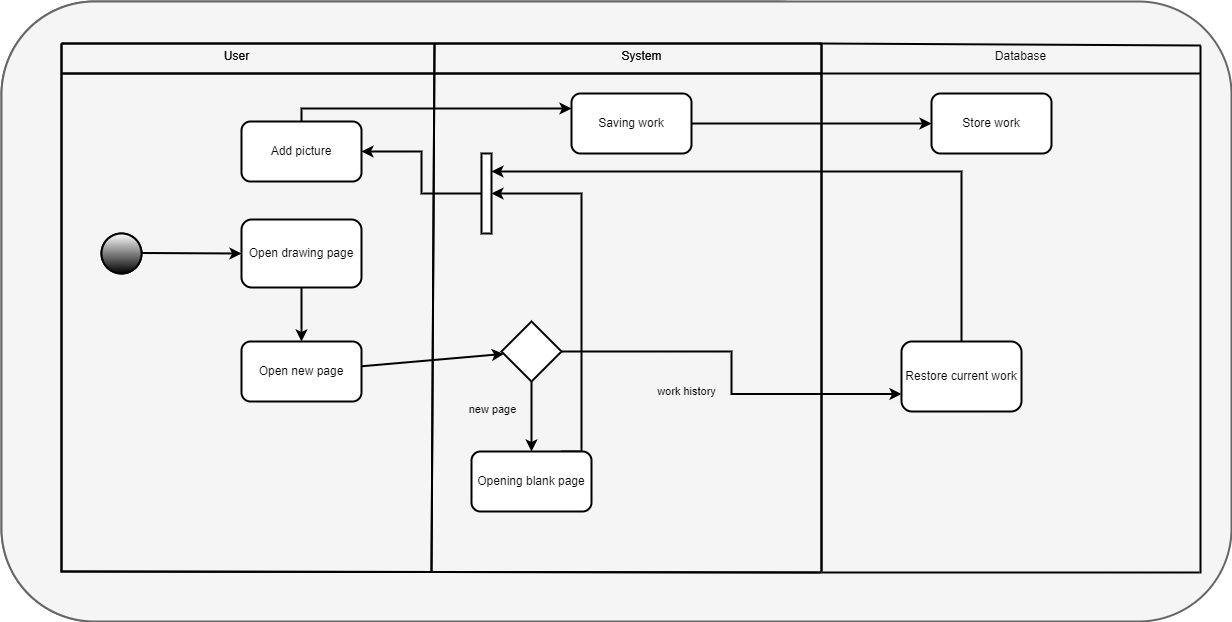

The diagram above was exported from draw.io. Its source (the exported page's mxGraphModel, read from the mxfile embedded in the PNG):
<mxGraphModel dx="1509" dy="808" grid="1" gridSize="10" guides="1" tooltips="1" connect="1" arrows="1" fold="1" page="1" pageScale="1" pageWidth="827" pageHeight="1169" math="0" shadow="0">
  <root>
    <mxCell id="0" />
    <mxCell id="1" parent="0" />
    <mxCell id="4KKGvwL67_VNMwpEqOQu-1" value="" style="rounded=1;whiteSpace=wrap;html=1;strokeWidth=2;align=center;verticalAlign=middle;fontFamily=Helvetica;fontSize=12;fillColor=#f5f5f5;fontColor=#333333;strokeColor=#666666;spacing=2;" vertex="1" parent="1">
      <mxGeometry x="40" y="40" width="870" height="620" as="geometry" />
    </mxCell>
    <mxCell id="RRNRfeCUkKVCEN1faudb-1" value="" style="rounded=1;whiteSpace=wrap;html=1;strokeWidth=2;align=center;verticalAlign=middle;fontFamily=Helvetica;fontSize=12;fillColor=#f5f5f5;fontColor=#333333;strokeColor=#666666;movable=0;resizable=0;rotatable=0;deletable=0;editable=0;locked=1;connectable=0;" vertex="1" parent="1">
      <mxGeometry x="40" y="40" width="1230" height="620" as="geometry" />
    </mxCell>
    <mxCell id="btjmCtj2FTG4wjIIG2SS-1" value="" style="endArrow=none;html=1;rounded=0;strokeWidth=2;" edge="1" parent="1">
      <mxGeometry width="50" height="50" relative="1" as="geometry">
        <mxPoint x="100" y="610" as="sourcePoint" />
        <mxPoint x="100" y="82" as="targetPoint" />
      </mxGeometry>
    </mxCell>
    <mxCell id="4KKGvwL67_VNMwpEqOQu-3" value="" style="endArrow=none;html=1;rounded=0;strokeWidth=2;spacing=2;" edge="1" parent="1">
      <mxGeometry width="50" height="50" relative="1" as="geometry">
        <mxPoint x="100" y="82" as="sourcePoint" />
        <mxPoint x="860" y="82" as="targetPoint" />
      </mxGeometry>
    </mxCell>
    <mxCell id="btjmCtj2FTG4wjIIG2SS-2" value="" style="endArrow=none;html=1;rounded=0;strokeWidth=2;" edge="1" parent="1">
      <mxGeometry width="50" height="50" relative="1" as="geometry">
        <mxPoint x="100" y="82" as="sourcePoint" />
        <mxPoint x="860" y="82" as="targetPoint" />
      </mxGeometry>
    </mxCell>
    <mxCell id="4KKGvwL67_VNMwpEqOQu-4" value="" style="endArrow=none;html=1;rounded=0;strokeWidth=2;spacing=2;" edge="1" parent="1">
      <mxGeometry width="50" height="50" relative="1" as="geometry">
        <mxPoint x="860" y="610" as="sourcePoint" />
        <mxPoint x="860" y="82" as="targetPoint" />
      </mxGeometry>
    </mxCell>
    <mxCell id="btjmCtj2FTG4wjIIG2SS-3" value="" style="endArrow=none;html=1;rounded=0;strokeWidth=2;" edge="1" parent="1">
      <mxGeometry width="50" height="50" relative="1" as="geometry">
        <mxPoint x="860" y="610" as="sourcePoint" />
        <mxPoint x="860" y="82" as="targetPoint" />
      </mxGeometry>
    </mxCell>
    <mxCell id="4KKGvwL67_VNMwpEqOQu-5" value="" style="endArrow=none;html=1;rounded=0;strokeWidth=2;spacing=2;" edge="1" parent="1">
      <mxGeometry width="50" height="50" relative="1" as="geometry">
        <mxPoint x="99" y="610" as="sourcePoint" />
        <mxPoint x="859" y="611" as="targetPoint" />
      </mxGeometry>
    </mxCell>
    <mxCell id="btjmCtj2FTG4wjIIG2SS-4" value="" style="endArrow=none;html=1;rounded=0;strokeWidth=2;" edge="1" parent="1">
      <mxGeometry width="50" height="50" relative="1" as="geometry">
        <mxPoint x="100" y="610" as="sourcePoint" />
        <mxPoint x="860" y="611" as="targetPoint" />
      </mxGeometry>
    </mxCell>
    <mxCell id="4KKGvwL67_VNMwpEqOQu-6" value="" style="endArrow=none;html=1;rounded=0;strokeWidth=2;spacing=2;" edge="1" parent="1">
      <mxGeometry width="50" height="50" relative="1" as="geometry">
        <mxPoint x="470" y="610" as="sourcePoint" />
        <mxPoint x="473" y="82" as="targetPoint" />
      </mxGeometry>
    </mxCell>
    <mxCell id="btjmCtj2FTG4wjIIG2SS-5" value="" style="endArrow=none;html=1;rounded=0;strokeWidth=2;" edge="1" parent="1">
      <mxGeometry width="50" height="50" relative="1" as="geometry">
        <mxPoint x="470" y="610" as="sourcePoint" />
        <mxPoint x="473" y="82" as="targetPoint" />
      </mxGeometry>
    </mxCell>
    <mxCell id="4KKGvwL67_VNMwpEqOQu-7" value="" style="endArrow=none;html=1;rounded=0;strokeWidth=2;spacing=2;" edge="1" parent="1">
      <mxGeometry width="50" height="50" relative="1" as="geometry">
        <mxPoint x="100" y="112" as="sourcePoint" />
        <mxPoint x="860" y="112" as="targetPoint" />
      </mxGeometry>
    </mxCell>
    <mxCell id="btjmCtj2FTG4wjIIG2SS-6" value="" style="endArrow=none;html=1;rounded=0;strokeWidth=2;" edge="1" parent="1">
      <mxGeometry width="50" height="50" relative="1" as="geometry">
        <mxPoint x="100" y="112" as="sourcePoint" />
        <mxPoint x="860" y="112" as="targetPoint" />
      </mxGeometry>
    </mxCell>
    <mxCell id="4KKGvwL67_VNMwpEqOQu-8" value="User" style="text;html=1;align=center;verticalAlign=middle;resizable=0;points=[];autosize=1;strokeColor=none;fillColor=none;strokeWidth=2;spacing=2;" vertex="1" parent="1">
      <mxGeometry x="250" y="80" width="50" height="30" as="geometry" />
    </mxCell>
    <mxCell id="btjmCtj2FTG4wjIIG2SS-7" value="User" style="text;html=1;align=center;verticalAlign=middle;resizable=0;points=[];autosize=1;strokeColor=none;fillColor=none;strokeWidth=2;" vertex="1" parent="1">
      <mxGeometry x="250" y="80" width="50" height="30" as="geometry" />
    </mxCell>
    <mxCell id="4KKGvwL67_VNMwpEqOQu-9" value="System" style="text;html=1;align=center;verticalAlign=middle;resizable=0;points=[];autosize=1;strokeColor=none;fillColor=none;strokeWidth=2;spacing=2;" vertex="1" parent="1">
      <mxGeometry x="650" y="80" width="60" height="30" as="geometry" />
    </mxCell>
    <mxCell id="btjmCtj2FTG4wjIIG2SS-8" value="System" style="text;html=1;align=center;verticalAlign=middle;resizable=0;points=[];autosize=1;strokeColor=none;fillColor=none;strokeWidth=2;" vertex="1" parent="1">
      <mxGeometry x="650" y="80" width="60" height="30" as="geometry" />
    </mxCell>
    <mxCell id="Fxef2IJejfFOlhHcBlNF-67" style="edgeStyle=orthogonalEdgeStyle;rounded=0;orthogonalLoop=1;jettySize=auto;html=1;strokeWidth=2;" edge="1" parent="1" source="btjmCtj2FTG4wjIIG2SS-9" target="Fxef2IJejfFOlhHcBlNF-66">
      <mxGeometry relative="1" as="geometry" />
    </mxCell>
    <mxCell id="btjmCtj2FTG4wjIIG2SS-9" value="Open drawing page" style="rounded=1;whiteSpace=wrap;html=1;strokeWidth=2;" vertex="1" parent="1">
      <mxGeometry x="280" y="258" width="120" height="68" as="geometry" />
    </mxCell>
    <mxCell id="4KKGvwL67_VNMwpEqOQu-11" value="" style="strokeWidth=2;html=1;shape=mxgraph.flowchart.start_2;whiteSpace=wrap;gradientColor=default;spacing=2;" vertex="1" parent="1">
      <mxGeometry x="140" y="272" width="40" height="40" as="geometry" />
    </mxCell>
    <mxCell id="btjmCtj2FTG4wjIIG2SS-10" value="" style="strokeWidth=2;html=1;shape=mxgraph.flowchart.start_2;whiteSpace=wrap;gradientColor=default;" vertex="1" parent="1">
      <mxGeometry x="140" y="272" width="40" height="40" as="geometry" />
    </mxCell>
    <mxCell id="btjmCtj2FTG4wjIIG2SS-11" value="" style="endArrow=classic;html=1;rounded=0;entryX=0;entryY=0.5;entryDx=0;entryDy=0;strokeWidth=2;" edge="1" parent="1" target="btjmCtj2FTG4wjIIG2SS-9">
      <mxGeometry width="50" height="50" relative="1" as="geometry">
        <mxPoint x="180" y="291.5" as="sourcePoint" />
        <mxPoint x="240" y="291.5" as="targetPoint" />
      </mxGeometry>
    </mxCell>
    <mxCell id="4KKGvwL67_VNMwpEqOQu-25" value="" style="endArrow=classic;html=1;rounded=0;strokeWidth=2;" edge="1" parent="1" source="Fxef2IJejfFOlhHcBlNF-66" target="Fxef2IJejfFOlhHcBlNF-71">
      <mxGeometry width="50" height="50" relative="1" as="geometry">
        <mxPoint x="330" y="440" as="sourcePoint" />
        <mxPoint x="330" y="500" as="targetPoint" />
      </mxGeometry>
    </mxCell>
    <mxCell id="Fxef2IJejfFOlhHcBlNF-41" value="" style="endArrow=none;html=1;rounded=0;strokeWidth=2;" edge="1" parent="1">
      <mxGeometry width="50" height="50" relative="1" as="geometry">
        <mxPoint x="858" y="82" as="sourcePoint" />
        <mxPoint x="1239" y="84" as="targetPoint" />
      </mxGeometry>
    </mxCell>
    <mxCell id="Fxef2IJejfFOlhHcBlNF-42" value="" style="endArrow=none;html=1;rounded=0;strokeWidth=2;" edge="1" parent="1">
      <mxGeometry width="50" height="50" relative="1" as="geometry">
        <mxPoint x="1239" y="612" as="sourcePoint" />
        <mxPoint x="1239" y="84" as="targetPoint" />
      </mxGeometry>
    </mxCell>
    <mxCell id="Fxef2IJejfFOlhHcBlNF-43" value="" style="endArrow=none;html=1;rounded=0;strokeWidth=2;" edge="1" parent="1">
      <mxGeometry width="50" height="50" relative="1" as="geometry">
        <mxPoint x="860" y="611" as="sourcePoint" />
        <mxPoint x="1238" y="611" as="targetPoint" />
      </mxGeometry>
    </mxCell>
    <mxCell id="Fxef2IJejfFOlhHcBlNF-45" value="" style="endArrow=none;html=1;rounded=0;strokeWidth=2;" edge="1" parent="1">
      <mxGeometry width="50" height="50" relative="1" as="geometry">
        <mxPoint x="858" y="112" as="sourcePoint" />
        <mxPoint x="1239" y="112" as="targetPoint" />
      </mxGeometry>
    </mxCell>
    <mxCell id="Fxef2IJejfFOlhHcBlNF-47" value="Database" style="text;html=1;align=center;verticalAlign=middle;resizable=0;points=[];autosize=1;strokeColor=none;fillColor=none;strokeWidth=2;" vertex="1" parent="1">
      <mxGeometry x="1024" y="80" width="70" height="30" as="geometry" />
    </mxCell>
    <mxCell id="4KKGvwL67_VNMwpEqOQu-2" value="" style="endArrow=none;html=1;rounded=0;strokeWidth=2;spacing=2;" edge="1" parent="1">
      <mxGeometry width="50" height="50" relative="1" as="geometry">
        <mxPoint x="100" y="610" as="sourcePoint" />
        <mxPoint x="100" y="82" as="targetPoint" />
      </mxGeometry>
    </mxCell>
    <mxCell id="Fxef2IJejfFOlhHcBlNF-66" value="Open new page" style="rounded=1;whiteSpace=wrap;html=1;strokeWidth=2;" vertex="1" parent="1">
      <mxGeometry x="280" y="380" width="120" height="60" as="geometry" />
    </mxCell>
    <mxCell id="LXb5hHDdhM1HznWNO2pP-1" style="edgeStyle=orthogonalEdgeStyle;shape=connector;rounded=0;orthogonalLoop=1;jettySize=auto;html=1;exitX=0.75;exitY=0;exitDx=0;exitDy=0;labelBackgroundColor=default;strokeColor=default;strokeWidth=2;align=center;verticalAlign=middle;fontFamily=Helvetica;fontSize=12;fontColor=default;endArrow=classic;startSize=26;" edge="1" parent="1" source="Fxef2IJejfFOlhHcBlNF-68" target="-d2JV8usNpzEy_ie7t2W-5">
      <mxGeometry relative="1" as="geometry">
        <Array as="points">
          <mxPoint x="620" y="490" />
          <mxPoint x="620" y="232" />
        </Array>
      </mxGeometry>
    </mxCell>
    <mxCell id="Fxef2IJejfFOlhHcBlNF-68" value="Opening blank page" style="rounded=1;whiteSpace=wrap;html=1;strokeWidth=2;" vertex="1" parent="1">
      <mxGeometry x="510" y="490" width="120" height="60" as="geometry" />
    </mxCell>
    <mxCell id="Fxef2IJejfFOlhHcBlNF-69" value="Restore current work" style="rounded=1;whiteSpace=wrap;html=1;strokeWidth=2;" vertex="1" parent="1">
      <mxGeometry x="940" y="380" width="120" height="70" as="geometry" />
    </mxCell>
    <mxCell id="-d2JV8usNpzEy_ie7t2W-8" style="edgeStyle=orthogonalEdgeStyle;rounded=0;orthogonalLoop=1;jettySize=auto;html=1;strokeWidth=2;" edge="1" parent="1" source="Fxef2IJejfFOlhHcBlNF-69" target="-d2JV8usNpzEy_ie7t2W-5">
      <mxGeometry relative="1" as="geometry">
        <Array as="points">
          <mxPoint x="1000" y="210" />
        </Array>
      </mxGeometry>
    </mxCell>
    <mxCell id="Fxef2IJejfFOlhHcBlNF-73" style="edgeStyle=orthogonalEdgeStyle;rounded=0;orthogonalLoop=1;jettySize=auto;html=1;entryX=0;entryY=0.75;entryDx=0;entryDy=0;strokeWidth=2;" edge="1" parent="1" source="Fxef2IJejfFOlhHcBlNF-71" target="Fxef2IJejfFOlhHcBlNF-69">
      <mxGeometry relative="1" as="geometry" />
    </mxCell>
    <mxCell id="Fxef2IJejfFOlhHcBlNF-76" value="work history" style="edgeLabel;html=1;align=center;verticalAlign=middle;resizable=0;points=[];labelBackgroundColor=none;" vertex="1" connectable="0" parent="Fxef2IJejfFOlhHcBlNF-73">
      <mxGeometry x="0.0649" y="-8" relative="1" as="geometry">
        <mxPoint x="-38" y="6" as="offset" />
      </mxGeometry>
    </mxCell>
    <mxCell id="Fxef2IJejfFOlhHcBlNF-77" style="rounded=0;orthogonalLoop=1;jettySize=auto;html=1;entryX=0.5;entryY=0;entryDx=0;entryDy=0;strokeWidth=2;" edge="1" parent="1" source="Fxef2IJejfFOlhHcBlNF-71" target="Fxef2IJejfFOlhHcBlNF-68">
      <mxGeometry relative="1" as="geometry" />
    </mxCell>
    <mxCell id="Fxef2IJejfFOlhHcBlNF-78" value="new page" style="edgeLabel;html=1;align=center;verticalAlign=middle;resizable=0;points=[];labelBackgroundColor=none;" vertex="1" connectable="0" parent="Fxef2IJejfFOlhHcBlNF-77">
      <mxGeometry x="-0.3389" relative="1" as="geometry">
        <mxPoint x="-40" y="4" as="offset" />
      </mxGeometry>
    </mxCell>
    <mxCell id="Fxef2IJejfFOlhHcBlNF-71" value="" style="rhombus;whiteSpace=wrap;html=1;strokeWidth=2;" vertex="1" parent="1">
      <mxGeometry x="540" y="360" width="60" height="60" as="geometry" />
    </mxCell>
    <mxCell id="-d2JV8usNpzEy_ie7t2W-11" style="edgeStyle=orthogonalEdgeStyle;rounded=0;orthogonalLoop=1;jettySize=auto;html=1;entryX=0;entryY=0.25;entryDx=0;entryDy=0;strokeWidth=2;" edge="1" parent="1" source="Fxef2IJejfFOlhHcBlNF-79" target="-d2JV8usNpzEy_ie7t2W-10">
      <mxGeometry relative="1" as="geometry">
        <Array as="points">
          <mxPoint x="340" y="147" />
        </Array>
      </mxGeometry>
    </mxCell>
    <mxCell id="Fxef2IJejfFOlhHcBlNF-79" value="Add picture" style="rounded=1;whiteSpace=wrap;html=1;strokeWidth=2;" vertex="1" parent="1">
      <mxGeometry x="280" y="160" width="120" height="60" as="geometry" />
    </mxCell>
    <mxCell id="-d2JV8usNpzEy_ie7t2W-9" style="edgeStyle=orthogonalEdgeStyle;rounded=0;orthogonalLoop=1;jettySize=auto;html=1;curved=0;entryX=1;entryY=0.5;entryDx=0;entryDy=0;strokeWidth=2;" edge="1" parent="1" source="-d2JV8usNpzEy_ie7t2W-5" target="Fxef2IJejfFOlhHcBlNF-79">
      <mxGeometry relative="1" as="geometry" />
    </mxCell>
    <mxCell id="-d2JV8usNpzEy_ie7t2W-5" value="" style="html=1;points=[[0,0,0,0,5],[0,1,0,0,-5],[1,0,0,0,5],[1,1,0,0,-5]];perimeter=orthogonalPerimeter;outlineConnect=0;targetShapes=umlLifeline;portConstraint=eastwest;newEdgeStyle={&quot;curved&quot;:0,&quot;rounded&quot;:0};strokeWidth=2;" vertex="1" parent="1">
      <mxGeometry x="520" y="192" width="10" height="80" as="geometry" />
    </mxCell>
    <mxCell id="-d2JV8usNpzEy_ie7t2W-13" style="edgeStyle=orthogonalEdgeStyle;rounded=0;orthogonalLoop=1;jettySize=auto;html=1;strokeWidth=2;" edge="1" parent="1" source="-d2JV8usNpzEy_ie7t2W-10" target="-d2JV8usNpzEy_ie7t2W-12">
      <mxGeometry relative="1" as="geometry" />
    </mxCell>
    <mxCell id="-d2JV8usNpzEy_ie7t2W-10" value="Saving work" style="rounded=1;whiteSpace=wrap;html=1;strokeWidth=2;" vertex="1" parent="1">
      <mxGeometry x="610" y="132" width="120" height="60" as="geometry" />
    </mxCell>
    <mxCell id="-d2JV8usNpzEy_ie7t2W-12" value="Store work" style="rounded=1;whiteSpace=wrap;html=1;strokeWidth=2;" vertex="1" parent="1">
      <mxGeometry x="970" y="132" width="120" height="60" as="geometry" />
    </mxCell>
  </root>
</mxGraphModel>